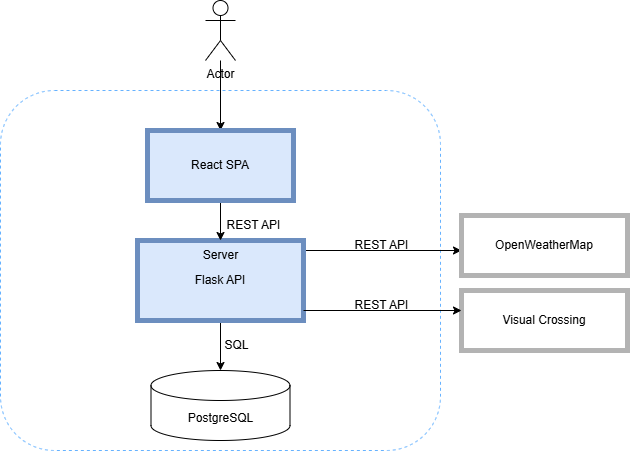

The diagram above was exported from draw.io. Its source (the exported page's mxGraphModel, read from the mxfile embedded in the PNG):
<mxGraphModel dx="946" dy="473" grid="1" gridSize="10" guides="1" tooltips="1" connect="1" arrows="1" fold="1" page="1" pageScale="1" pageWidth="827" pageHeight="1169" math="0" shadow="0">
  <root>
    <mxCell id="0" />
    <mxCell id="1" parent="0" />
    <mxCell id="BrXr94mlsc5qgqoI6EeA-2" value="" style="rounded=1;whiteSpace=wrap;html=1;dashed=1;strokeColor=#66B2FF;" parent="1" vertex="1">
      <mxGeometry x="179" y="100" width="440" height="360" as="geometry" />
    </mxCell>
    <mxCell id="BrXr94mlsc5qgqoI6EeA-14" value="" style="edgeStyle=orthogonalEdgeStyle;rounded=0;orthogonalLoop=1;jettySize=auto;html=1;" parent="1" source="BrXr94mlsc5qgqoI6EeA-12" target="BrXr94mlsc5qgqoI6EeA-13" edge="1">
      <mxGeometry relative="1" as="geometry" />
    </mxCell>
    <mxCell id="BrXr94mlsc5qgqoI6EeA-16" style="edgeStyle=orthogonalEdgeStyle;rounded=0;orthogonalLoop=1;jettySize=auto;html=1;exitX=1;exitY=0.5;exitDx=0;exitDy=0;" parent="1" source="BrXr94mlsc5qgqoI6EeA-12" target="BrXr94mlsc5qgqoI6EeA-15" edge="1">
      <mxGeometry relative="1" as="geometry">
        <Array as="points">
          <mxPoint x="482" y="260" />
        </Array>
      </mxGeometry>
    </mxCell>
    <mxCell id="BrXr94mlsc5qgqoI6EeA-12" value="Flask API" style="rounded=0;whiteSpace=wrap;html=1;fillColor=#dae8fc;strokeColor=#6c8ebf;strokeWidth=5;" parent="1" vertex="1">
      <mxGeometry x="316" y="250" width="166" height="80" as="geometry" />
    </mxCell>
    <mxCell id="BrXr94mlsc5qgqoI6EeA-11" style="edgeStyle=orthogonalEdgeStyle;rounded=0;orthogonalLoop=1;jettySize=auto;html=1;" parent="1" source="BrXr94mlsc5qgqoI6EeA-1" target="BrXr94mlsc5qgqoI6EeA-4" edge="1">
      <mxGeometry relative="1" as="geometry" />
    </mxCell>
    <mxCell id="BrXr94mlsc5qgqoI6EeA-1" value="Actor" style="shape=umlActor;verticalLabelPosition=bottom;verticalAlign=top;html=1;outlineConnect=0;" parent="1" vertex="1">
      <mxGeometry x="384" y="10" width="30" height="60" as="geometry" />
    </mxCell>
    <mxCell id="BrXr94mlsc5qgqoI6EeA-7" value="" style="edgeStyle=orthogonalEdgeStyle;rounded=0;orthogonalLoop=1;jettySize=auto;html=1;" parent="1" source="BrXr94mlsc5qgqoI6EeA-4" target="BrXr94mlsc5qgqoI6EeA-6" edge="1">
      <mxGeometry relative="1" as="geometry" />
    </mxCell>
    <mxCell id="BrXr94mlsc5qgqoI6EeA-4" value="React SPA" style="rounded=0;whiteSpace=wrap;html=1;fillColor=#dae8fc;strokeColor=#6c8ebf;strokeWidth=5;" parent="1" vertex="1">
      <mxGeometry x="326" y="140" width="146" height="70" as="geometry" />
    </mxCell>
    <mxCell id="BrXr94mlsc5qgqoI6EeA-6" value="Server" style="text;html=1;align=center;verticalAlign=middle;resizable=0;points=[];autosize=1;strokeColor=none;fillColor=none;" parent="1" vertex="1">
      <mxGeometry x="369" y="250" width="60" height="30" as="geometry" />
    </mxCell>
    <mxCell id="BrXr94mlsc5qgqoI6EeA-8" value="REST API" style="text;html=1;align=center;verticalAlign=middle;resizable=0;points=[];autosize=1;strokeColor=none;fillColor=none;" parent="1" vertex="1">
      <mxGeometry x="392" y="220" width="80" height="30" as="geometry" />
    </mxCell>
    <mxCell id="BrXr94mlsc5qgqoI6EeA-13" value="PostgreSQL" style="shape=cylinder3;whiteSpace=wrap;html=1;boundedLbl=1;backgroundOutline=1;size=15;" parent="1" vertex="1">
      <mxGeometry x="329.5" y="380" width="139" height="70" as="geometry" />
    </mxCell>
    <mxCell id="BrXr94mlsc5qgqoI6EeA-15" value="OpenWeatherMap" style="rounded=0;whiteSpace=wrap;html=1;strokeWidth=5;strokeColor=#B3B3B3;" parent="1" vertex="1">
      <mxGeometry x="640" y="225" width="166" height="60" as="geometry" />
    </mxCell>
    <mxCell id="BrXr94mlsc5qgqoI6EeA-18" value="SQL" style="text;html=1;align=center;verticalAlign=middle;resizable=0;points=[];autosize=1;strokeColor=none;fillColor=none;" parent="1" vertex="1">
      <mxGeometry x="390" y="340" width="50" height="30" as="geometry" />
    </mxCell>
    <mxCell id="Q9OXitgmwheRn3ZW6xEX-1" value="REST API" style="text;html=1;align=center;verticalAlign=middle;resizable=0;points=[];autosize=1;strokeColor=none;fillColor=none;" parent="1" vertex="1">
      <mxGeometry x="520" y="240" width="80" height="30" as="geometry" />
    </mxCell>
    <mxCell id="8z7v0lEzA_QTHv0erBAS-1" value="Visual Crossing" style="rounded=0;whiteSpace=wrap;html=1;strokeWidth=5;strokeColor=#B3B3B3;" vertex="1" parent="1">
      <mxGeometry x="640" y="300" width="166" height="60" as="geometry" />
    </mxCell>
    <mxCell id="8z7v0lEzA_QTHv0erBAS-2" value="REST API" style="text;html=1;align=center;verticalAlign=middle;resizable=0;points=[];autosize=1;strokeColor=none;fillColor=none;" vertex="1" parent="1">
      <mxGeometry x="520" y="300" width="80" height="30" as="geometry" />
    </mxCell>
    <mxCell id="8z7v0lEzA_QTHv0erBAS-3" style="edgeStyle=orthogonalEdgeStyle;rounded=0;orthogonalLoop=1;jettySize=auto;html=1;exitX=1;exitY=0.5;exitDx=0;exitDy=0;" edge="1" parent="1">
      <mxGeometry relative="1" as="geometry">
        <mxPoint x="482" y="320" as="sourcePoint" />
        <mxPoint x="640" y="320" as="targetPoint" />
      </mxGeometry>
    </mxCell>
  </root>
</mxGraphModel>